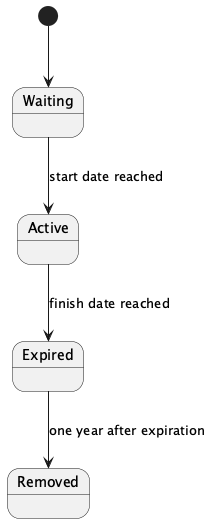

The diagram above was rendered by PlantUML. Its source (embedded in the PNG):
@startuml
[*] --> Waiting
Waiting --> Active : start date reached
Active --> Expired : finish date reached
Expired --> Removed : one year after expiration
@enduml